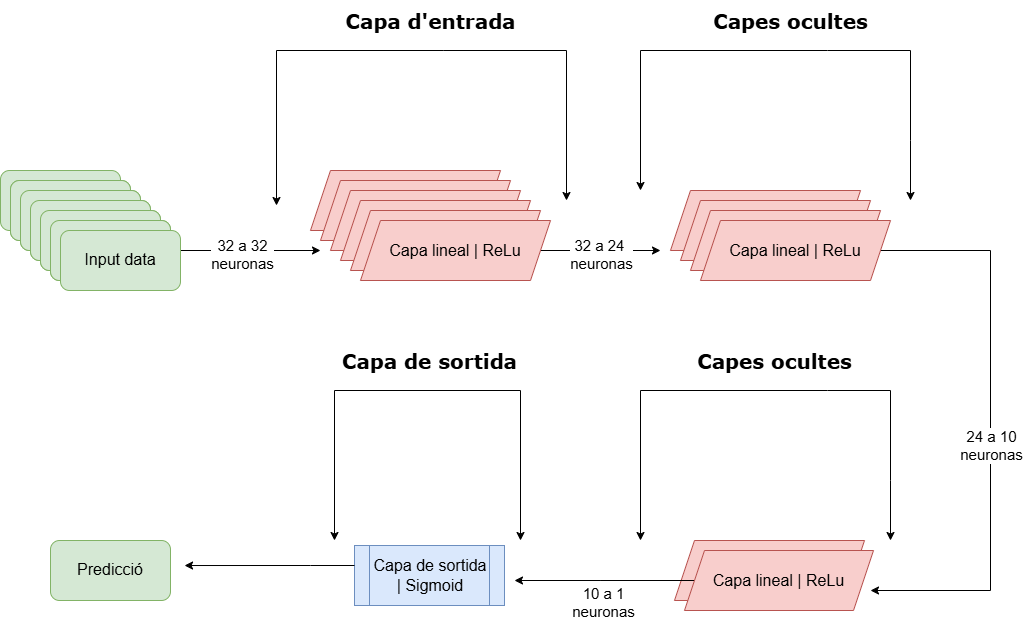

The diagram above was exported from draw.io. Its source (the exported page's mxGraphModel, read from the mxfile embedded in the PNG):
<mxGraphModel dx="1246" dy="681" grid="1" gridSize="10" guides="1" tooltips="1" connect="1" arrows="1" fold="1" page="1" pageScale="1" pageWidth="827" pageHeight="1169" math="0" shadow="0">
  <root>
    <mxCell id="0" />
    <mxCell id="1" parent="0" />
    <mxCell id="esodMuoO8ni2LU1-K7EI-16" value="Capa de sortida | Sigmoid" style="shape=process;whiteSpace=wrap;html=1;backgroundOutline=1;fontSize=16;fillColor=#dae8fc;strokeColor=#6c8ebf;" parent="1" vertex="1">
      <mxGeometry x="354" y="625" width="150" height="60" as="geometry" />
    </mxCell>
    <mxCell id="esodMuoO8ni2LU1-K7EI-50" value="" style="group" parent="1" connectable="0" vertex="1">
      <mxGeometry y="250" width="170" height="110" as="geometry" />
    </mxCell>
    <mxCell id="esodMuoO8ni2LU1-K7EI-11" value="&lt;p style=&quot;line-height: 120%;&quot;&gt;&lt;font style=&quot;font-size: 16px;&quot;&gt;Input data&lt;/font&gt;&lt;/p&gt;" style="rounded=1;whiteSpace=wrap;html=1;fillColor=#d5e8d4;strokeColor=#82b366;" parent="esodMuoO8ni2LU1-K7EI-50" vertex="1">
      <mxGeometry width="120" height="60" as="geometry" />
    </mxCell>
    <mxCell id="esodMuoO8ni2LU1-K7EI-45" value="&lt;p style=&quot;line-height: 120%;&quot;&gt;&lt;font style=&quot;font-size: 16px;&quot;&gt;Input data&lt;/font&gt;&lt;/p&gt;" style="rounded=1;whiteSpace=wrap;html=1;fillColor=#d5e8d4;strokeColor=#82b366;" parent="esodMuoO8ni2LU1-K7EI-50" vertex="1">
      <mxGeometry x="10" y="10" width="120" height="60" as="geometry" />
    </mxCell>
    <mxCell id="esodMuoO8ni2LU1-K7EI-46" value="&lt;p style=&quot;line-height: 120%;&quot;&gt;&lt;font style=&quot;font-size: 16px;&quot;&gt;Input data&lt;/font&gt;&lt;/p&gt;" style="rounded=1;whiteSpace=wrap;html=1;fillColor=#d5e8d4;strokeColor=#82b366;" parent="esodMuoO8ni2LU1-K7EI-50" vertex="1">
      <mxGeometry x="20" y="20" width="120" height="60" as="geometry" />
    </mxCell>
    <mxCell id="esodMuoO8ni2LU1-K7EI-47" value="&lt;p style=&quot;line-height: 120%;&quot;&gt;&lt;font style=&quot;font-size: 16px;&quot;&gt;Input data&lt;/font&gt;&lt;/p&gt;" style="rounded=1;whiteSpace=wrap;html=1;fillColor=#d5e8d4;strokeColor=#82b366;" parent="esodMuoO8ni2LU1-K7EI-50" vertex="1">
      <mxGeometry x="30" y="30" width="120" height="60" as="geometry" />
    </mxCell>
    <mxCell id="esodMuoO8ni2LU1-K7EI-48" value="&lt;p style=&quot;line-height: 120%;&quot;&gt;&lt;font style=&quot;font-size: 16px;&quot;&gt;Input data&lt;/font&gt;&lt;/p&gt;" style="rounded=1;whiteSpace=wrap;html=1;fillColor=#d5e8d4;strokeColor=#82b366;" parent="esodMuoO8ni2LU1-K7EI-50" vertex="1">
      <mxGeometry x="40" y="40" width="120" height="60" as="geometry" />
    </mxCell>
    <mxCell id="esodMuoO8ni2LU1-K7EI-66" style="edgeStyle=orthogonalEdgeStyle;rounded=0;orthogonalLoop=1;jettySize=auto;html=1;" parent="esodMuoO8ni2LU1-K7EI-50" source="esodMuoO8ni2LU1-K7EI-49" edge="1">
      <mxGeometry relative="1" as="geometry">
        <mxPoint x="320" y="80" as="targetPoint" />
      </mxGeometry>
    </mxCell>
    <mxCell id="esodMuoO8ni2LU1-K7EI-70" value="&lt;font style=&quot;font-size: 15px;&quot;&gt;32 a 32&lt;/font&gt;&lt;div&gt;&lt;font style=&quot;font-size: 15px;&quot;&gt;neuronas&lt;/font&gt;&lt;/div&gt;" style="edgeLabel;html=1;align=center;verticalAlign=middle;resizable=0;points=[];" parent="esodMuoO8ni2LU1-K7EI-66" connectable="0" vertex="1">
      <mxGeometry x="-0.0432" y="-3" relative="1" as="geometry">
        <mxPoint as="offset" />
      </mxGeometry>
    </mxCell>
    <mxCell id="esodMuoO8ni2LU1-K7EI-49" value="&lt;p style=&quot;line-height: 120%;&quot;&gt;&lt;font style=&quot;font-size: 16px;&quot;&gt;Input data&lt;/font&gt;&lt;/p&gt;" style="rounded=1;whiteSpace=wrap;html=1;fillColor=#d5e8d4;strokeColor=#82b366;" parent="esodMuoO8ni2LU1-K7EI-50" vertex="1">
      <mxGeometry x="50" y="50" width="120" height="60" as="geometry" />
    </mxCell>
    <mxCell id="esodMuoO8ni2LU1-K7EI-62" value="" style="group" parent="1" connectable="0" vertex="1">
      <mxGeometry x="674" y="620" width="200" height="70" as="geometry" />
    </mxCell>
    <mxCell id="esodMuoO8ni2LU1-K7EI-42" value="&lt;font style=&quot;font-size: 16px;&quot;&gt;Linear layer | ReLu&lt;/font&gt;" style="shape=parallelogram;perimeter=parallelogramPerimeter;whiteSpace=wrap;html=1;fixedSize=1;fillColor=#f8cecc;strokeColor=#b85450;" parent="esodMuoO8ni2LU1-K7EI-62" vertex="1">
      <mxGeometry width="190" height="60" as="geometry" />
    </mxCell>
    <mxCell id="18aWIqKwOB_oLajO2xop-1" style="edgeStyle=orthogonalEdgeStyle;rounded=0;orthogonalLoop=1;jettySize=auto;html=1;" parent="esodMuoO8ni2LU1-K7EI-62" source="esodMuoO8ni2LU1-K7EI-59" edge="1">
      <mxGeometry relative="1" as="geometry">
        <mxPoint x="-160" y="40" as="targetPoint" />
      </mxGeometry>
    </mxCell>
    <mxCell id="esodMuoO8ni2LU1-K7EI-59" value="&lt;font style=&quot;font-size: 16px;&quot;&gt;Capa lineal&amp;nbsp;| ReLu&lt;/font&gt;" style="shape=parallelogram;perimeter=parallelogramPerimeter;whiteSpace=wrap;html=1;fixedSize=1;fillColor=#f8cecc;strokeColor=#b85450;" parent="esodMuoO8ni2LU1-K7EI-62" vertex="1">
      <mxGeometry x="10" y="10" width="189" height="60" as="geometry" />
    </mxCell>
    <mxCell id="esodMuoO8ni2LU1-K7EI-63" value="" style="group" parent="1" connectable="0" vertex="1">
      <mxGeometry x="670" y="270" width="220" height="90" as="geometry" />
    </mxCell>
    <mxCell id="esodMuoO8ni2LU1-K7EI-36" value="&lt;font style=&quot;font-size: 16px;&quot;&gt;Linear layer | ReLu&lt;/font&gt;" style="shape=parallelogram;perimeter=parallelogramPerimeter;whiteSpace=wrap;html=1;fixedSize=1;fillColor=#f8cecc;strokeColor=#b85450;" parent="esodMuoO8ni2LU1-K7EI-63" vertex="1">
      <mxGeometry width="190" height="60" as="geometry" />
    </mxCell>
    <mxCell id="esodMuoO8ni2LU1-K7EI-56" value="&lt;font style=&quot;font-size: 16px;&quot;&gt;Linear layer | ReLu&lt;/font&gt;" style="shape=parallelogram;perimeter=parallelogramPerimeter;whiteSpace=wrap;html=1;fixedSize=1;fillColor=#f8cecc;strokeColor=#b85450;" parent="esodMuoO8ni2LU1-K7EI-63" vertex="1">
      <mxGeometry x="10" y="10" width="190" height="60" as="geometry" />
    </mxCell>
    <mxCell id="esodMuoO8ni2LU1-K7EI-57" value="&lt;font style=&quot;font-size: 16px;&quot;&gt;Linear layer | ReLu&lt;/font&gt;" style="shape=parallelogram;perimeter=parallelogramPerimeter;whiteSpace=wrap;html=1;fixedSize=1;fillColor=#f8cecc;strokeColor=#b85450;" parent="esodMuoO8ni2LU1-K7EI-63" vertex="1">
      <mxGeometry x="20" y="20" width="190" height="60" as="geometry" />
    </mxCell>
    <mxCell id="esodMuoO8ni2LU1-K7EI-68" style="edgeStyle=orthogonalEdgeStyle;rounded=0;orthogonalLoop=1;jettySize=auto;html=1;" parent="esodMuoO8ni2LU1-K7EI-63" source="esodMuoO8ni2LU1-K7EI-58" edge="1">
      <mxGeometry relative="1" as="geometry">
        <mxPoint x="200" y="400" as="targetPoint" />
        <Array as="points">
          <mxPoint x="320" y="60" />
          <mxPoint x="320" y="400" />
        </Array>
      </mxGeometry>
    </mxCell>
    <mxCell id="esodMuoO8ni2LU1-K7EI-74" value="&lt;font style=&quot;font-size: 15px;&quot;&gt;24 a 10&lt;/font&gt;&lt;div style=&quot;font-size: 15px;&quot;&gt;&lt;font style=&quot;font-size: 15px;&quot;&gt;neuronas&lt;/font&gt;&lt;/div&gt;" style="edgeLabel;html=1;align=center;verticalAlign=middle;resizable=0;points=[];" parent="esodMuoO8ni2LU1-K7EI-68" connectable="0" vertex="1">
      <mxGeometry x="0.0761" y="3" relative="1" as="geometry">
        <mxPoint x="-3" y="-3" as="offset" />
      </mxGeometry>
    </mxCell>
    <mxCell id="esodMuoO8ni2LU1-K7EI-58" value="&lt;font style=&quot;font-size: 16px;&quot;&gt;Capa lineal&amp;nbsp;| ReLu&lt;/font&gt;" style="shape=parallelogram;perimeter=parallelogramPerimeter;whiteSpace=wrap;html=1;fixedSize=1;fillColor=#f8cecc;strokeColor=#b85450;" parent="esodMuoO8ni2LU1-K7EI-63" vertex="1">
      <mxGeometry x="30" y="30" width="190" height="60" as="geometry" />
    </mxCell>
    <mxCell id="esodMuoO8ni2LU1-K7EI-64" value="" style="group" parent="1" connectable="0" vertex="1">
      <mxGeometry x="310" y="250" width="240" height="110" as="geometry" />
    </mxCell>
    <mxCell id="esodMuoO8ni2LU1-K7EI-13" value="&lt;font style=&quot;font-size: 16px;&quot;&gt;Linear layer | ReLu&lt;/font&gt;" style="shape=parallelogram;perimeter=parallelogramPerimeter;whiteSpace=wrap;html=1;fixedSize=1;fillColor=#f8cecc;strokeColor=#b85450;" parent="esodMuoO8ni2LU1-K7EI-64" vertex="1">
      <mxGeometry width="190" height="60" as="geometry" />
    </mxCell>
    <mxCell id="esodMuoO8ni2LU1-K7EI-51" value="&lt;font style=&quot;font-size: 16px;&quot;&gt;Linear layer | ReLu&lt;/font&gt;" style="shape=parallelogram;perimeter=parallelogramPerimeter;whiteSpace=wrap;html=1;fixedSize=1;fillColor=#f8cecc;strokeColor=#b85450;" parent="esodMuoO8ni2LU1-K7EI-64" vertex="1">
      <mxGeometry x="10" y="10" width="190" height="60" as="geometry" />
    </mxCell>
    <mxCell id="esodMuoO8ni2LU1-K7EI-52" value="&lt;font style=&quot;font-size: 16px;&quot;&gt;Linear layer | ReLu&lt;/font&gt;" style="shape=parallelogram;perimeter=parallelogramPerimeter;whiteSpace=wrap;html=1;fixedSize=1;fillColor=#f8cecc;strokeColor=#b85450;" parent="esodMuoO8ni2LU1-K7EI-64" vertex="1">
      <mxGeometry x="20" y="20" width="190" height="60" as="geometry" />
    </mxCell>
    <mxCell id="esodMuoO8ni2LU1-K7EI-53" value="&lt;font style=&quot;font-size: 16px;&quot;&gt;Linear layer | ReLu&lt;/font&gt;" style="shape=parallelogram;perimeter=parallelogramPerimeter;whiteSpace=wrap;html=1;fixedSize=1;fillColor=#f8cecc;strokeColor=#b85450;" parent="esodMuoO8ni2LU1-K7EI-64" vertex="1">
      <mxGeometry x="30" y="30" width="190" height="60" as="geometry" />
    </mxCell>
    <mxCell id="esodMuoO8ni2LU1-K7EI-54" value="&lt;font style=&quot;font-size: 16px;&quot;&gt;Linear layer | ReLu&lt;/font&gt;" style="shape=parallelogram;perimeter=parallelogramPerimeter;whiteSpace=wrap;html=1;fixedSize=1;fillColor=#f8cecc;strokeColor=#b85450;" parent="esodMuoO8ni2LU1-K7EI-64" vertex="1">
      <mxGeometry x="40" y="40" width="190" height="60" as="geometry" />
    </mxCell>
    <mxCell id="esodMuoO8ni2LU1-K7EI-67" style="edgeStyle=orthogonalEdgeStyle;rounded=0;orthogonalLoop=1;jettySize=auto;html=1;" parent="esodMuoO8ni2LU1-K7EI-64" source="esodMuoO8ni2LU1-K7EI-55" edge="1">
      <mxGeometry relative="1" as="geometry">
        <mxPoint x="350" y="80" as="targetPoint" />
      </mxGeometry>
    </mxCell>
    <mxCell id="esodMuoO8ni2LU1-K7EI-71" value="&lt;font style=&quot;font-size: 15px;&quot;&gt;32 a&lt;/font&gt;&lt;span style=&quot;font-size: 15px;&quot;&gt;&amp;nbsp;24&amp;nbsp;&lt;/span&gt;&lt;div&gt;&lt;div style=&quot;font-size: 15px;&quot;&gt;&lt;font style=&quot;font-size: 15px;&quot;&gt;neuronas&lt;/font&gt;&lt;/div&gt;&lt;/div&gt;" style="edgeLabel;html=1;align=center;verticalAlign=middle;resizable=0;points=[];" parent="esodMuoO8ni2LU1-K7EI-67" connectable="0" vertex="1">
      <mxGeometry x="0.0069" y="-3" relative="1" as="geometry">
        <mxPoint as="offset" />
      </mxGeometry>
    </mxCell>
    <mxCell id="esodMuoO8ni2LU1-K7EI-55" value="&lt;font style=&quot;font-size: 16px;&quot;&gt;Capa lineal | ReLu&lt;/font&gt;" style="shape=parallelogram;perimeter=parallelogramPerimeter;whiteSpace=wrap;html=1;fixedSize=1;fillColor=#f8cecc;strokeColor=#b85450;" parent="esodMuoO8ni2LU1-K7EI-64" vertex="1">
      <mxGeometry x="50" y="50" width="190" height="60" as="geometry" />
    </mxCell>
    <mxCell id="esodMuoO8ni2LU1-K7EI-76" value="&lt;font face=&quot;Verdana&quot; style=&quot;font-size: 20px;&quot;&gt;&lt;b&gt;Capes ocultes&lt;/b&gt;&lt;/font&gt;" style="text;html=1;align=center;verticalAlign=middle;resizable=0;points=[];autosize=1;strokeColor=none;fillColor=none;" parent="1" vertex="1">
      <mxGeometry x="700" y="80" width="180" height="40" as="geometry" />
    </mxCell>
    <mxCell id="esodMuoO8ni2LU1-K7EI-78" value="" style="edgeStyle=none;orthogonalLoop=1;jettySize=auto;html=1;rounded=0;" parent="1" edge="1">
      <mxGeometry width="100" relative="1" as="geometry">
        <mxPoint x="827" y="130" as="sourcePoint" />
        <mxPoint x="910" y="280" as="targetPoint" />
        <Array as="points">
          <mxPoint x="910" y="130" />
          <mxPoint x="910" y="220" />
        </Array>
      </mxGeometry>
    </mxCell>
    <mxCell id="esodMuoO8ni2LU1-K7EI-79" value="" style="edgeStyle=none;orthogonalLoop=1;jettySize=auto;html=1;rounded=0;" parent="1" edge="1">
      <mxGeometry width="100" relative="1" as="geometry">
        <mxPoint x="827" y="130" as="sourcePoint" />
        <mxPoint x="640" y="270" as="targetPoint" />
        <Array as="points">
          <mxPoint x="640" y="130" />
        </Array>
      </mxGeometry>
    </mxCell>
    <mxCell id="esodMuoO8ni2LU1-K7EI-80" value="&lt;font face=&quot;Verdana&quot; style=&quot;font-size: 20px;&quot;&gt;&lt;b&gt;Capa d'entrada&lt;/b&gt;&lt;/font&gt;" style="text;html=1;align=center;verticalAlign=middle;resizable=0;points=[];autosize=1;strokeColor=none;fillColor=none;" parent="1" vertex="1">
      <mxGeometry x="335" y="80" width="190" height="40" as="geometry" />
    </mxCell>
    <mxCell id="esodMuoO8ni2LU1-K7EI-83" value="" style="group" parent="1" connectable="0" vertex="1">
      <mxGeometry x="276" y="130" width="290" height="155" as="geometry" />
    </mxCell>
    <mxCell id="esodMuoO8ni2LU1-K7EI-81" value="" style="edgeStyle=none;orthogonalLoop=1;jettySize=auto;html=1;rounded=0;" parent="esodMuoO8ni2LU1-K7EI-83" edge="1">
      <mxGeometry width="100" relative="1" as="geometry">
        <mxPoint x="167.30769230769235" as="sourcePoint" />
        <mxPoint y="155" as="targetPoint" />
        <Array as="points">
          <mxPoint />
        </Array>
      </mxGeometry>
    </mxCell>
    <mxCell id="esodMuoO8ni2LU1-K7EI-82" value="" style="edgeStyle=none;orthogonalLoop=1;jettySize=auto;html=1;rounded=0;" parent="esodMuoO8ni2LU1-K7EI-83" edge="1">
      <mxGeometry width="100" relative="1" as="geometry">
        <mxPoint x="167.30769230769235" as="sourcePoint" />
        <mxPoint x="290.00000000000006" y="149.99999999999997" as="targetPoint" />
        <Array as="points">
          <mxPoint x="290.00000000000006" />
        </Array>
      </mxGeometry>
    </mxCell>
    <mxCell id="esodMuoO8ni2LU1-K7EI-84" value="&lt;font face=&quot;Verdana&quot; style=&quot;font-size: 20px;&quot;&gt;&lt;b&gt;Capa de sortida&lt;/b&gt;&lt;/font&gt;" style="text;html=1;align=center;verticalAlign=middle;resizable=0;points=[];autosize=1;strokeColor=none;fillColor=none;" parent="1" vertex="1">
      <mxGeometry x="329" y="420" width="200" height="40" as="geometry" />
    </mxCell>
    <mxCell id="esodMuoO8ni2LU1-K7EI-86" value="" style="edgeStyle=none;orthogonalLoop=1;jettySize=auto;html=1;rounded=0;" parent="1" edge="1">
      <mxGeometry width="100" relative="1" as="geometry">
        <mxPoint x="472" y="470" as="sourcePoint" />
        <mxPoint x="334" y="620" as="targetPoint" />
        <Array as="points">
          <mxPoint x="334" y="470" />
        </Array>
      </mxGeometry>
    </mxCell>
    <mxCell id="esodMuoO8ni2LU1-K7EI-87" value="" style="edgeStyle=none;orthogonalLoop=1;jettySize=auto;html=1;rounded=0;" parent="1" edge="1">
      <mxGeometry width="100" relative="1" as="geometry">
        <mxPoint x="470" y="470" as="sourcePoint" />
        <mxPoint x="520" y="620" as="targetPoint" />
        <Array as="points">
          <mxPoint x="520" y="470" />
        </Array>
      </mxGeometry>
    </mxCell>
    <mxCell id="UaICVhSwx6fJICBZduQE-1" value="" style="group" parent="1" connectable="0" vertex="1">
      <mxGeometry x="10" y="260" width="170" height="110" as="geometry" />
    </mxCell>
    <mxCell id="UaICVhSwx6fJICBZduQE-2" value="&lt;p style=&quot;line-height: 120%;&quot;&gt;&lt;font style=&quot;font-size: 16px;&quot;&gt;Input data&lt;/font&gt;&lt;/p&gt;" style="rounded=1;whiteSpace=wrap;html=1;fillColor=#d5e8d4;strokeColor=#82b366;" parent="UaICVhSwx6fJICBZduQE-1" vertex="1">
      <mxGeometry width="120" height="60" as="geometry" />
    </mxCell>
    <mxCell id="UaICVhSwx6fJICBZduQE-3" value="&lt;p style=&quot;line-height: 120%;&quot;&gt;&lt;font style=&quot;font-size: 16px;&quot;&gt;Input data&lt;/font&gt;&lt;/p&gt;" style="rounded=1;whiteSpace=wrap;html=1;fillColor=#d5e8d4;strokeColor=#82b366;" parent="UaICVhSwx6fJICBZduQE-1" vertex="1">
      <mxGeometry x="10" y="10" width="120" height="60" as="geometry" />
    </mxCell>
    <mxCell id="UaICVhSwx6fJICBZduQE-4" value="&lt;p style=&quot;line-height: 120%;&quot;&gt;&lt;font style=&quot;font-size: 16px;&quot;&gt;Input data&lt;/font&gt;&lt;/p&gt;" style="rounded=1;whiteSpace=wrap;html=1;fillColor=#d5e8d4;strokeColor=#82b366;" parent="UaICVhSwx6fJICBZduQE-1" vertex="1">
      <mxGeometry x="20" y="20" width="120" height="60" as="geometry" />
    </mxCell>
    <mxCell id="UaICVhSwx6fJICBZduQE-5" value="&lt;p style=&quot;line-height: 120%;&quot;&gt;&lt;font style=&quot;font-size: 16px;&quot;&gt;Input data&lt;/font&gt;&lt;/p&gt;" style="rounded=1;whiteSpace=wrap;html=1;fillColor=#d5e8d4;strokeColor=#82b366;" parent="UaICVhSwx6fJICBZduQE-1" vertex="1">
      <mxGeometry x="30" y="30" width="120" height="60" as="geometry" />
    </mxCell>
    <mxCell id="UaICVhSwx6fJICBZduQE-6" value="&lt;p style=&quot;line-height: 120%;&quot;&gt;&lt;font style=&quot;font-size: 16px;&quot;&gt;Input data&lt;/font&gt;&lt;/p&gt;" style="rounded=1;whiteSpace=wrap;html=1;fillColor=#d5e8d4;strokeColor=#82b366;" parent="UaICVhSwx6fJICBZduQE-1" vertex="1">
      <mxGeometry x="40" y="40" width="120" height="60" as="geometry" />
    </mxCell>
    <mxCell id="UaICVhSwx6fJICBZduQE-9" value="&lt;p style=&quot;line-height: 120%;&quot;&gt;&lt;font style=&quot;font-size: 16px;&quot;&gt;Input data&lt;/font&gt;&lt;/p&gt;" style="rounded=1;whiteSpace=wrap;html=1;fillColor=#d5e8d4;strokeColor=#82b366;" parent="UaICVhSwx6fJICBZduQE-1" vertex="1">
      <mxGeometry x="50" y="50" width="120" height="60" as="geometry" />
    </mxCell>
    <mxCell id="UaICVhSwx6fJICBZduQE-11" value="&lt;p style=&quot;line-height: 120%;&quot;&gt;&lt;span style=&quot;font-size: 16px;&quot;&gt;Predicció&lt;/span&gt;&lt;/p&gt;" style="rounded=1;whiteSpace=wrap;html=1;fillColor=#d5e8d4;strokeColor=#82b366;" parent="1" vertex="1">
      <mxGeometry x="50" y="620" width="120" height="60" as="geometry" />
    </mxCell>
    <mxCell id="18aWIqKwOB_oLajO2xop-2" value="&lt;font style=&quot;font-size: 15px;&quot;&gt;10 a 1&lt;/font&gt;&lt;div style=&quot;font-size: 15px;&quot;&gt;&lt;font style=&quot;font-size: 15px;&quot;&gt;neuronas&lt;/font&gt;&lt;/div&gt;" style="edgeLabel;html=1;align=center;verticalAlign=middle;resizable=0;points=[];" parent="1" connectable="0" vertex="1">
      <mxGeometry x="594.0044444444445" y="710.0666666666666" as="geometry">
        <mxPoint x="8" y="-29" as="offset" />
      </mxGeometry>
    </mxCell>
    <mxCell id="18aWIqKwOB_oLajO2xop-3" style="edgeStyle=orthogonalEdgeStyle;rounded=0;orthogonalLoop=1;jettySize=auto;html=1;entryX=1.117;entryY=0.417;entryDx=0;entryDy=0;entryPerimeter=0;" parent="1" source="esodMuoO8ni2LU1-K7EI-16" target="UaICVhSwx6fJICBZduQE-11" edge="1">
      <mxGeometry relative="1" as="geometry">
        <Array as="points">
          <mxPoint x="310" y="645" />
          <mxPoint x="310" y="645" />
        </Array>
      </mxGeometry>
    </mxCell>
    <mxCell id="18aWIqKwOB_oLajO2xop-4" value="&lt;b style=&quot;font-family: Verdana; font-size: 20px;&quot;&gt;Capes ocultes&lt;/b&gt;" style="text;html=1;align=center;verticalAlign=middle;resizable=0;points=[];autosize=1;strokeColor=none;fillColor=none;" parent="1" vertex="1">
      <mxGeometry x="684" y="420" width="180" height="40" as="geometry" />
    </mxCell>
    <mxCell id="18aWIqKwOB_oLajO2xop-5" value="" style="edgeStyle=none;orthogonalLoop=1;jettySize=auto;html=1;rounded=0;" parent="1" edge="1">
      <mxGeometry width="100" relative="1" as="geometry">
        <mxPoint x="827" y="470" as="sourcePoint" />
        <mxPoint x="890" y="620" as="targetPoint" />
        <Array as="points">
          <mxPoint x="890" y="470" />
          <mxPoint x="890" y="560" />
        </Array>
      </mxGeometry>
    </mxCell>
    <mxCell id="18aWIqKwOB_oLajO2xop-6" value="" style="edgeStyle=none;orthogonalLoop=1;jettySize=auto;html=1;rounded=0;" parent="1" edge="1">
      <mxGeometry width="100" relative="1" as="geometry">
        <mxPoint x="827" y="470" as="sourcePoint" />
        <mxPoint x="640" y="620" as="targetPoint" />
        <Array as="points">
          <mxPoint x="640" y="470" />
        </Array>
      </mxGeometry>
    </mxCell>
  </root>
</mxGraphModel>